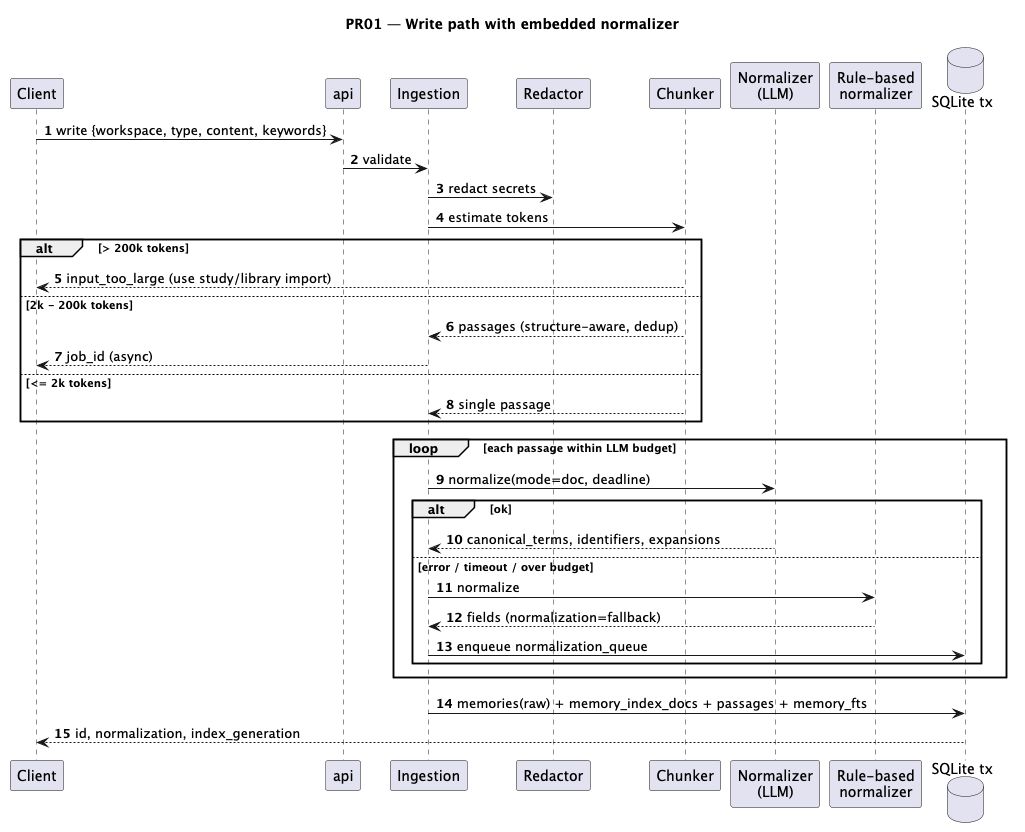

The diagram above was rendered by PlantUML. Its source (embedded in the PNG):
@startuml 02-ingest-sequence
title PR01 — Write path with embedded normalizer
autonumber

participant Client
participant "api" as API
participant "Ingestion" as ING
participant "Redactor" as RED
participant "Chunker" as CH
participant "Normalizer\n(LLM)" as N
participant "Rule-based\nnormalizer" as R
database "SQLite tx" as DB

Client -> API : write {workspace, type, content, keywords}
API -> ING : validate
ING -> RED : redact secrets
ING -> CH : estimate tokens
alt > 200k tokens
  CH --> Client : input_too_large (use study/library import)
else 2k - 200k tokens
  CH --> ING : passages (structure-aware, dedup)
  ING --> Client : job_id (async)
else <= 2k tokens
  CH --> ING : single passage
end
loop each passage within LLM budget
  ING -> N : normalize(mode=doc, deadline)
  alt ok
    N --> ING : canonical_terms, identifiers, expansions
  else error / timeout / over budget
    ING -> R : normalize
    R --> ING : fields (normalization=fallback)
    ING -> DB : enqueue normalization_queue
  end
end
ING -> DB : memories(raw) + memory_index_docs + passages + memory_fts
DB --> Client : id, normalization, index_generation
@enduml